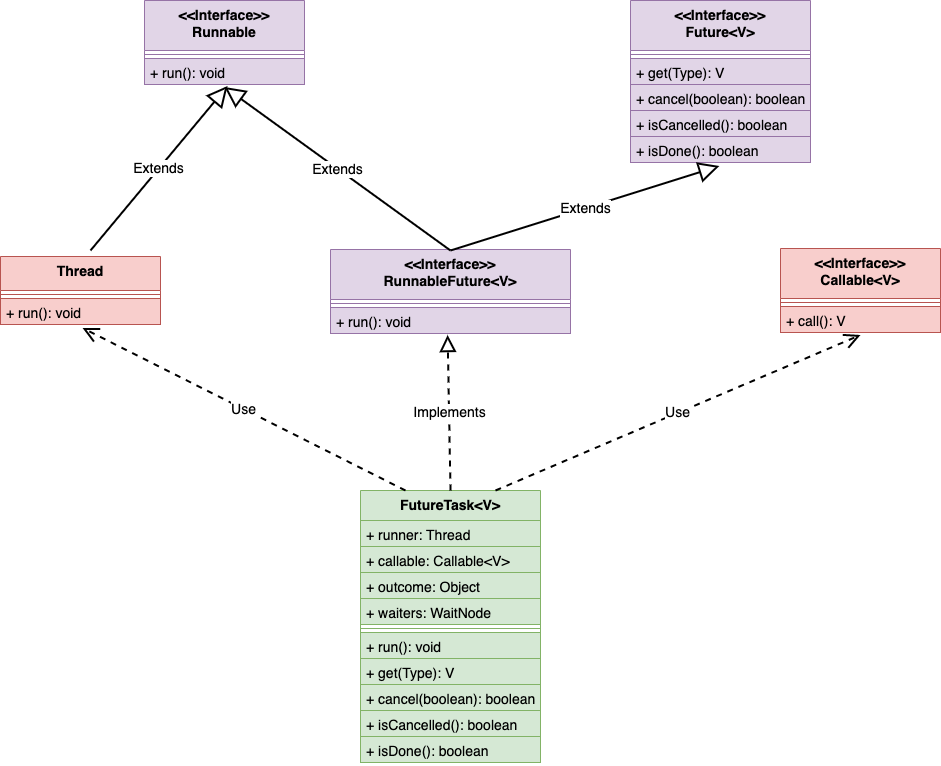

The diagram above was exported from draw.io. Its source (the exported page's mxGraphModel, read from the mxfile embedded in the PNG):
<mxGraphModel dx="2896" dy="739" grid="1" gridSize="10" guides="1" tooltips="1" connect="1" arrows="1" fold="1" page="1" pageScale="1" pageWidth="827" pageHeight="1169" math="0" shadow="0">
  <root>
    <mxCell id="0" />
    <mxCell id="1" parent="0" />
    <mxCell id="2" value="&lt;&lt;Interface&gt;&gt;&#10;Runnable" style="swimlane;fontStyle=1;align=center;verticalAlign=top;childLayout=stackLayout;horizontal=1;startSize=50;horizontalStack=0;resizeParent=1;resizeParentMax=0;resizeLast=0;collapsible=1;marginBottom=0;fontSize=14;fillColor=#e1d5e7;strokeColor=#9673a6;" vertex="1" parent="1">
      <mxGeometry x="-1026" y="2610" width="160" height="84" as="geometry" />
    </mxCell>
    <mxCell id="3" value="" style="line;strokeWidth=1;fillColor=#e1d5e7;align=left;verticalAlign=middle;spacingTop=-1;spacingLeft=3;spacingRight=3;rotatable=0;labelPosition=right;points=[];portConstraint=eastwest;strokeColor=#9673a6;fontSize=14;" vertex="1" parent="2">
      <mxGeometry y="50" width="160" height="8" as="geometry" />
    </mxCell>
    <mxCell id="4" value="+ run(): void" style="text;strokeColor=#9673a6;fillColor=#e1d5e7;align=left;verticalAlign=top;spacingLeft=4;spacingRight=4;overflow=hidden;rotatable=0;points=[[0,0.5],[1,0.5]];portConstraint=eastwest;fontSize=14;" vertex="1" parent="2">
      <mxGeometry y="58" width="160" height="26" as="geometry" />
    </mxCell>
    <mxCell id="5" value="&lt;&lt;Interface&gt;&gt;&#10;Future&lt;V&gt;" style="swimlane;fontStyle=1;align=center;verticalAlign=top;childLayout=stackLayout;horizontal=1;startSize=50;horizontalStack=0;resizeParent=1;resizeParentMax=0;resizeLast=0;collapsible=1;marginBottom=0;fontSize=14;fillColor=#e1d5e7;strokeColor=#9673a6;" vertex="1" parent="1">
      <mxGeometry x="-540" y="2610" width="180" height="162" as="geometry" />
    </mxCell>
    <mxCell id="6" value="" style="line;strokeWidth=1;fillColor=#e1d5e7;align=left;verticalAlign=middle;spacingTop=-1;spacingLeft=3;spacingRight=3;rotatable=0;labelPosition=right;points=[];portConstraint=eastwest;strokeColor=#9673a6;fontSize=14;" vertex="1" parent="5">
      <mxGeometry y="50" width="180" height="8" as="geometry" />
    </mxCell>
    <mxCell id="7" value="+ get(Type): V" style="text;strokeColor=#9673a6;fillColor=#e1d5e7;align=left;verticalAlign=top;spacingLeft=4;spacingRight=4;overflow=hidden;rotatable=0;points=[[0,0.5],[1,0.5]];portConstraint=eastwest;fontSize=14;" vertex="1" parent="5">
      <mxGeometry y="58" width="180" height="26" as="geometry" />
    </mxCell>
    <mxCell id="8" value="+ cancel(boolean): boolean" style="text;strokeColor=#9673a6;fillColor=#e1d5e7;align=left;verticalAlign=top;spacingLeft=4;spacingRight=4;overflow=hidden;rotatable=0;points=[[0,0.5],[1,0.5]];portConstraint=eastwest;fontSize=14;" vertex="1" parent="5">
      <mxGeometry y="84" width="180" height="26" as="geometry" />
    </mxCell>
    <mxCell id="9" value="+ isCancelled(): boolean" style="text;strokeColor=#9673a6;fillColor=#e1d5e7;align=left;verticalAlign=top;spacingLeft=4;spacingRight=4;overflow=hidden;rotatable=0;points=[[0,0.5],[1,0.5]];portConstraint=eastwest;fontSize=14;" vertex="1" parent="5">
      <mxGeometry y="110" width="180" height="26" as="geometry" />
    </mxCell>
    <mxCell id="10" value="+ isDone(): boolean" style="text;strokeColor=#9673a6;fillColor=#e1d5e7;align=left;verticalAlign=top;spacingLeft=4;spacingRight=4;overflow=hidden;rotatable=0;points=[[0,0.5],[1,0.5]];portConstraint=eastwest;fontSize=14;" vertex="1" parent="5">
      <mxGeometry y="136" width="180" height="26" as="geometry" />
    </mxCell>
    <mxCell id="11" value="&lt;&lt;Interface&gt;&gt;&#10;RunnableFuture&lt;V&gt;" style="swimlane;fontStyle=1;align=center;verticalAlign=top;childLayout=stackLayout;horizontal=1;startSize=50;horizontalStack=0;resizeParent=1;resizeParentMax=0;resizeLast=0;collapsible=1;marginBottom=0;fontSize=14;fillColor=#e1d5e7;strokeColor=#9673a6;" vertex="1" parent="1">
      <mxGeometry x="-840" y="2859" width="240" height="84" as="geometry" />
    </mxCell>
    <mxCell id="12" value="" style="line;strokeWidth=1;fillColor=#e1d5e7;align=left;verticalAlign=middle;spacingTop=-1;spacingLeft=3;spacingRight=3;rotatable=0;labelPosition=right;points=[];portConstraint=eastwest;strokeColor=#9673a6;fontSize=14;" vertex="1" parent="11">
      <mxGeometry y="50" width="240" height="8" as="geometry" />
    </mxCell>
    <mxCell id="13" value="+ run(): void" style="text;strokeColor=#9673a6;fillColor=#e1d5e7;align=left;verticalAlign=top;spacingLeft=4;spacingRight=4;overflow=hidden;rotatable=0;points=[[0,0.5],[1,0.5]];portConstraint=eastwest;fontSize=14;" vertex="1" parent="11">
      <mxGeometry y="58" width="240" height="26" as="geometry" />
    </mxCell>
    <mxCell id="14" value="Thread" style="swimlane;fontStyle=1;align=center;verticalAlign=top;childLayout=stackLayout;horizontal=1;startSize=34;horizontalStack=0;resizeParent=1;resizeParentMax=0;resizeLast=0;collapsible=1;marginBottom=0;fontSize=14;fillColor=#f8cecc;strokeColor=#b85450;" vertex="1" parent="1">
      <mxGeometry x="-1170" y="2866" width="160" height="68" as="geometry" />
    </mxCell>
    <mxCell id="15" value="" style="line;strokeWidth=1;fillColor=#f8cecc;align=left;verticalAlign=middle;spacingTop=-1;spacingLeft=3;spacingRight=3;rotatable=0;labelPosition=right;points=[];portConstraint=eastwest;strokeColor=#b85450;fontSize=14;" vertex="1" parent="14">
      <mxGeometry y="34" width="160" height="8" as="geometry" />
    </mxCell>
    <mxCell id="16" value="+ run(): void" style="text;strokeColor=#b85450;fillColor=#f8cecc;align=left;verticalAlign=top;spacingLeft=4;spacingRight=4;overflow=hidden;rotatable=0;points=[[0,0.5],[1,0.5]];portConstraint=eastwest;fontSize=14;" vertex="1" parent="14">
      <mxGeometry y="42" width="160" height="26" as="geometry" />
    </mxCell>
    <mxCell id="17" value="&lt;&lt;Interface&gt;&gt;&#10;Callable&lt;V&gt;" style="swimlane;fontStyle=1;align=center;verticalAlign=top;childLayout=stackLayout;horizontal=1;startSize=50;horizontalStack=0;resizeParent=1;resizeParentMax=0;resizeLast=0;collapsible=1;marginBottom=0;fontSize=14;fillColor=#f8cecc;strokeColor=#b85450;" vertex="1" parent="1">
      <mxGeometry x="-390" y="2858" width="160" height="84" as="geometry" />
    </mxCell>
    <mxCell id="18" value="" style="line;strokeWidth=1;fillColor=#f8cecc;align=left;verticalAlign=middle;spacingTop=-1;spacingLeft=3;spacingRight=3;rotatable=0;labelPosition=right;points=[];portConstraint=eastwest;strokeColor=#b85450;fontSize=14;" vertex="1" parent="17">
      <mxGeometry y="50" width="160" height="8" as="geometry" />
    </mxCell>
    <mxCell id="19" value="+ call(): V" style="text;strokeColor=#b85450;fillColor=#f8cecc;align=left;verticalAlign=top;spacingLeft=4;spacingRight=4;overflow=hidden;rotatable=0;points=[[0,0.5],[1,0.5]];portConstraint=eastwest;fontSize=14;" vertex="1" parent="17">
      <mxGeometry y="58" width="160" height="26" as="geometry" />
    </mxCell>
    <mxCell id="20" value="FutureTask&lt;V&gt;" style="swimlane;fontStyle=1;align=center;verticalAlign=top;childLayout=stackLayout;horizontal=1;startSize=30;horizontalStack=0;resizeParent=1;resizeParentMax=0;resizeLast=0;collapsible=1;marginBottom=0;fontSize=14;fillColor=#d5e8d4;strokeColor=#82b366;" vertex="1" parent="1">
      <mxGeometry x="-810" y="3100" width="180" height="272" as="geometry" />
    </mxCell>
    <mxCell id="21" value="+ runner: Thread" style="text;strokeColor=#82b366;fillColor=#d5e8d4;align=left;verticalAlign=top;spacingLeft=4;spacingRight=4;overflow=hidden;rotatable=0;points=[[0,0.5],[1,0.5]];portConstraint=eastwest;fontSize=14;" vertex="1" parent="20">
      <mxGeometry y="30" width="180" height="26" as="geometry" />
    </mxCell>
    <mxCell id="22" value="+ callable: Callable&lt;V&gt;" style="text;strokeColor=#82b366;fillColor=#d5e8d4;align=left;verticalAlign=top;spacingLeft=4;spacingRight=4;overflow=hidden;rotatable=0;points=[[0,0.5],[1,0.5]];portConstraint=eastwest;fontSize=14;" vertex="1" parent="20">
      <mxGeometry y="56" width="180" height="26" as="geometry" />
    </mxCell>
    <mxCell id="23" value="+ outcome: Object" style="text;strokeColor=#82b366;fillColor=#d5e8d4;align=left;verticalAlign=top;spacingLeft=4;spacingRight=4;overflow=hidden;rotatable=0;points=[[0,0.5],[1,0.5]];portConstraint=eastwest;fontSize=14;" vertex="1" parent="20">
      <mxGeometry y="82" width="180" height="26" as="geometry" />
    </mxCell>
    <mxCell id="24" value="+ waiters: WaitNode" style="text;strokeColor=#82b366;fillColor=#d5e8d4;align=left;verticalAlign=top;spacingLeft=4;spacingRight=4;overflow=hidden;rotatable=0;points=[[0,0.5],[1,0.5]];portConstraint=eastwest;fontSize=14;" vertex="1" parent="20">
      <mxGeometry y="108" width="180" height="26" as="geometry" />
    </mxCell>
    <mxCell id="25" value="" style="line;strokeWidth=1;fillColor=#d5e8d4;align=left;verticalAlign=middle;spacingTop=-1;spacingLeft=3;spacingRight=3;rotatable=0;labelPosition=right;points=[];portConstraint=eastwest;strokeColor=#82b366;fontSize=14;" vertex="1" parent="20">
      <mxGeometry y="134" width="180" height="8" as="geometry" />
    </mxCell>
    <mxCell id="26" value="+ run(): void" style="text;strokeColor=#82b366;fillColor=#d5e8d4;align=left;verticalAlign=top;spacingLeft=4;spacingRight=4;overflow=hidden;rotatable=0;points=[[0,0.5],[1,0.5]];portConstraint=eastwest;fontSize=14;" vertex="1" parent="20">
      <mxGeometry y="142" width="180" height="26" as="geometry" />
    </mxCell>
    <mxCell id="27" value="+ get(Type): V" style="text;strokeColor=#82b366;fillColor=#d5e8d4;align=left;verticalAlign=top;spacingLeft=4;spacingRight=4;overflow=hidden;rotatable=0;points=[[0,0.5],[1,0.5]];portConstraint=eastwest;fontSize=14;" vertex="1" parent="20">
      <mxGeometry y="168" width="180" height="26" as="geometry" />
    </mxCell>
    <mxCell id="28" value="+ cancel(boolean): boolean" style="text;strokeColor=#82b366;fillColor=#d5e8d4;align=left;verticalAlign=top;spacingLeft=4;spacingRight=4;overflow=hidden;rotatable=0;points=[[0,0.5],[1,0.5]];portConstraint=eastwest;fontSize=14;" vertex="1" parent="20">
      <mxGeometry y="194" width="180" height="26" as="geometry" />
    </mxCell>
    <mxCell id="29" value="+ isCancelled(): boolean" style="text;strokeColor=#82b366;fillColor=#d5e8d4;align=left;verticalAlign=top;spacingLeft=4;spacingRight=4;overflow=hidden;rotatable=0;points=[[0,0.5],[1,0.5]];portConstraint=eastwest;fontSize=14;" vertex="1" parent="20">
      <mxGeometry y="220" width="180" height="26" as="geometry" />
    </mxCell>
    <mxCell id="30" value="+ isDone(): boolean" style="text;strokeColor=#82b366;fillColor=#d5e8d4;align=left;verticalAlign=top;spacingLeft=4;spacingRight=4;overflow=hidden;rotatable=0;points=[[0,0.5],[1,0.5]];portConstraint=eastwest;fontSize=14;" vertex="1" parent="20">
      <mxGeometry y="246" width="180" height="26" as="geometry" />
    </mxCell>
    <mxCell id="31" value="Use" style="endArrow=open;endSize=12;dashed=1;html=1;rounded=0;fontSize=14;fontColor=#000000;entryX=0.513;entryY=1.135;entryDx=0;entryDy=0;entryPerimeter=0;exitX=0.25;exitY=0;exitDx=0;exitDy=0;strokeWidth=2;" edge="1" source="20" target="16" parent="1">
      <mxGeometry x="-0.0005" width="160" relative="1" as="geometry">
        <mxPoint x="-770" y="3050" as="sourcePoint" />
        <mxPoint x="-610" y="3050" as="targetPoint" />
        <mxPoint as="offset" />
      </mxGeometry>
    </mxCell>
    <mxCell id="32" value="Use" style="endArrow=open;endSize=12;dashed=1;html=1;rounded=0;fontSize=14;fontColor=#000000;entryX=0.5;entryY=1.096;entryDx=0;entryDy=0;entryPerimeter=0;exitX=0.75;exitY=0;exitDx=0;exitDy=0;strokeWidth=2;" edge="1" source="20" target="19" parent="1">
      <mxGeometry x="-0.0005" width="160" relative="1" as="geometry">
        <mxPoint x="-72.08000000000004" y="3192.49" as="sourcePoint" />
        <mxPoint x="-440.0000000000001" y="3030" as="targetPoint" />
        <mxPoint as="offset" />
      </mxGeometry>
    </mxCell>
    <mxCell id="33" value="Implements" style="endArrow=block;dashed=1;endFill=0;endSize=12;html=1;rounded=0;strokeWidth=2;fontSize=14;fontColor=#000000;entryX=0.488;entryY=1.058;entryDx=0;entryDy=0;entryPerimeter=0;exitX=0.5;exitY=0;exitDx=0;exitDy=0;" edge="1" source="20" target="13" parent="1">
      <mxGeometry width="160" relative="1" as="geometry">
        <mxPoint x="-720" y="3030" as="sourcePoint" />
        <mxPoint x="-560" y="3030" as="targetPoint" />
      </mxGeometry>
    </mxCell>
    <mxCell id="34" value="Extends" style="endArrow=block;endSize=16;endFill=0;html=1;rounded=0;strokeWidth=2;fontSize=14;fontColor=#000000;entryX=0.5;entryY=1.096;entryDx=0;entryDy=0;entryPerimeter=0;" edge="1" target="4" parent="1">
      <mxGeometry width="160" relative="1" as="geometry">
        <mxPoint x="-720" y="2860" as="sourcePoint" />
        <mxPoint x="-447.02" y="2782.494" as="targetPoint" />
      </mxGeometry>
    </mxCell>
    <mxCell id="35" value="Extends" style="endArrow=block;endSize=16;endFill=0;html=1;rounded=0;strokeWidth=2;fontSize=14;fontColor=#000000;entryX=0.519;entryY=1.058;entryDx=0;entryDy=0;entryPerimeter=0;" edge="1" target="4" parent="1">
      <mxGeometry width="160" relative="1" as="geometry">
        <mxPoint x="-1080" y="2860" as="sourcePoint" />
        <mxPoint x="-950" y="2700" as="targetPoint" />
      </mxGeometry>
    </mxCell>
    <mxCell id="36" value="Extends" style="endArrow=block;endSize=16;endFill=0;html=1;rounded=0;strokeWidth=2;fontSize=14;fontColor=#000000;entryX=0.494;entryY=1.135;entryDx=0;entryDy=0;entryPerimeter=0;" edge="1" target="10" parent="1">
      <mxGeometry width="160" relative="1" as="geometry">
        <mxPoint x="-720" y="2860" as="sourcePoint" />
        <mxPoint x="-560" y="2860" as="targetPoint" />
      </mxGeometry>
    </mxCell>
  </root>
</mxGraphModel>